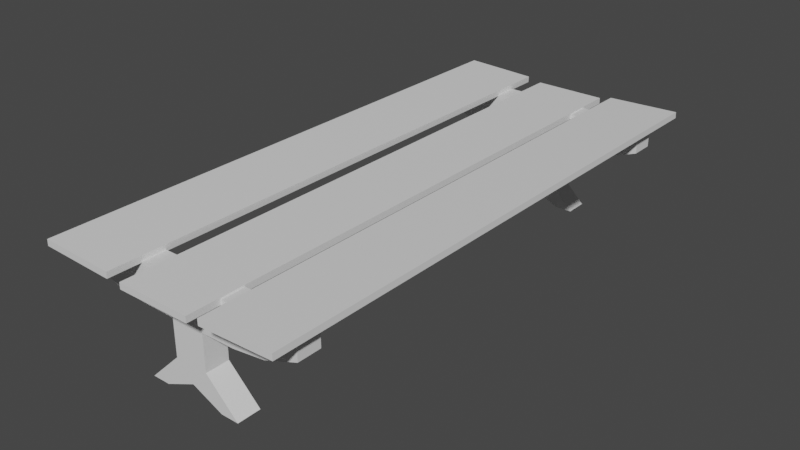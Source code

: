 # Source: Bench.blend  (saved by Blender 3.6.11; exported with 4.5.12 LTS)
import bpy
from mathutils import Matrix  # noqa: F401  (used for matrix-valued properties, if any)

bpy.ops.wm.read_factory_settings(use_empty=True)
scene = bpy.context.scene
scene.name = 'Scene'

# ---- collections
col_collection = bpy.data.collections.new('Collection'); scene.collection.children.link(col_collection)

# ---- materials (node trees are filled in below, after node groups)
mat_material_001 = bpy.data.materials.new('Material.001')
mat_material_001.use_transparent_shadow = False

# ---- material node trees
mat_material_001.use_nodes = True; mat_material_001.node_tree.nodes.clear()
_N = mat_material_001.node_tree.nodes; _L = mat_material_001.node_tree.links
n0 = _N.new('ShaderNodeBsdfPrincipled'); n0.name = 'Principled BSDF'; n0.location = (10, 300)
n0.distribution = 'GGX'
n0.subsurface_method = 'RANDOM_WALK_SKIN'
n0.inputs[3].default_value = 1.45
n0.inputs[27].default_value = (0.0, 0.0, 0.0, 1.0)
n0.inputs[28].default_value = 1.0
n1 = _N.new('ShaderNodeOutputMaterial'); n1.name = 'Material Output'; n1.location = (300, 300)
_L.new(n0.outputs[0], n1.inputs[0])
n1.is_active_output = True

# ---- world
world_world = bpy.data.worlds.new('World'); scene.world = world_world
world_world.use_nodes = True; world_world.node_tree.nodes.clear()
_N = world_world.node_tree.nodes; _L = world_world.node_tree.links
n0 = _N.new('ShaderNodeOutputWorld'); n0.name = 'World Output'; n0.location = (300, 300)
n1 = _N.new('ShaderNodeBackground'); n1.name = 'Background'; n1.location = (10, 300)
n1.inputs[0].default_value = (0.05088, 0.05088, 0.05088, 1.0)
_L.new(n1.outputs[0], n0.inputs[0])
n0.is_active_output = True
world_world.color = (0.05088, 0.05088, 0.05088)
world_world.use_sun_shadow = False
world_world.sun_shadow_jitter_overblur = 0.0

# ---- meshes
me_cube_003 = bpy.data.meshes.new('Cube.003')
me_cube_003.from_pydata([(-0.7407, -0.06255, 0.01237), (-0.7407, -0.06255, 0.1637), (-0.7407, 0.06255, 0.01237), (-0.7407, 0.06255, 0.1637), (0.7407, -0.06255, 0.01237), (0.7407, -0.06255, 0.1637), (0.7407, 0.06255, 0.01237), (0.7407, 0.06255, 0.1637), (0.5291, 0.06255, -0.07545), (0.3174, 0.06255, -0.1046), (0.1058, 0.06255, -0.1064), (-0.1058, 0.06255, -0.1064), (-0.3174, 0.06255, -0.1046), (-0.5291, 0.06255, -0.07545), (-0.5291, 0.06255, 0.1637), (-0.3174, 0.06255, 0.1637), (-0.1058, 0.06255, 0.1637), (0.1058, 0.06255, 0.1637), (0.3174, 0.06255, 0.1637), (0.5291, 0.06255, 0.1637), (-0.5291, -0.06255, -0.07545), (-0.3174, -0.06255, -0.1046), (-0.1058, -0.06255, -0.1064), (0.1058, -0.06255, -0.1064), (0.3174, -0.06255, -0.1046), (0.5291, -0.06255, -0.07545), (0.5291, -0.06255, 0.1637), (0.3174, -0.06255, 0.1637), (0.1058, -0.06255, 0.1637), (-0.1058, -0.06255, 0.1637), (-0.3174, -0.06255, 0.1637), (-0.5291, -0.06255, 0.1637), (-2.98e-08, 0.06255, -0.4833), (2.98e-08, -0.06255, -0.4833), (-0.1058, 0.06255, -0.3592), (-0.1058, -0.06255, -0.3592), (0.1058, -0.06255, -0.3592), (0.1058, 0.06255, -0.3592), (0.1978, 0.06255, -0.5795), (0.1978, -0.06255, -0.5795), (0.3101, -0.06255, -0.5795), (0.3101, 0.06255, -0.5795), (-0.1978, 0.06255, -0.5795), (-0.1978, -0.06255, -0.5795), (-0.3101, 0.06255, -0.5795), (-0.3101, -0.06255, -0.5795), (-0.7407, -2.565, 0.01237), (-0.7407, -2.565, 0.1637), (-0.7407, -2.44, 0.01237), (-0.7407, -2.44, 0.1637), (0.7407, -2.565, 0.01237), (0.7407, -2.565, 0.1637), (0.7407, -2.44, 0.01237), (0.7407, -2.44, 0.1637), (0.5291, -2.44, -0.07545), (0.3174, -2.44, -0.1046), (0.1058, -2.44, -0.1064), (-0.1058, -2.44, -0.1064), (-0.3174, -2.44, -0.1046), (-0.5291, -2.44, -0.07545), (-0.5291, -2.44, 0.1637), (-0.3174, -2.44, 0.1637), (-0.1058, -2.44, 0.1637), (0.1058, -2.44, 0.1637), (0.3174, -2.44, 0.1637), (0.5291, -2.44, 0.1637), (-0.5291, -2.565, -0.07545), (-0.3174, -2.565, -0.1046), (-0.1058, -2.565, -0.1064), (0.1058, -2.565, -0.1064), (0.3174, -2.565, -0.1046), (0.5291, -2.565, -0.07545), (0.5291, -2.565, 0.1637), (0.3174, -2.565, 0.1637), (0.1058, -2.565, 0.1637), (-0.1058, -2.565, 0.1637), (-0.3174, -2.565, 0.1637), (-0.5291, -2.565, 0.1637), (-2.98e-08, -2.44, -0.4833), (2.98e-08, -2.565, -0.4833), (-0.1058, -2.44, -0.3592), (-0.1058, -2.565, -0.3592), (0.1058, -2.565, -0.3592), (0.1058, -2.44, -0.3592), (0.1978, -2.44, -0.5795), (0.1978, -2.565, -0.5795), (0.3101, -2.565, -0.5795), (0.3101, -2.44, -0.5795), (-0.1978, -2.44, -0.5795), (-0.1978, -2.565, -0.5795), (-0.3101, -2.44, -0.5795), (-0.3101, -2.565, -0.5795), (0.3429, -2.739, 0.1529), (0.3416, -2.739, 0.1959), (0.3429, 0.2367, 0.1529), (0.3416, 0.2367, 0.1959), (0.8078, -2.739, 0.1709), (0.8065, -2.739, 0.2138), (0.8078, 0.2367, 0.1709), (0.8065, 0.2367, 0.2138), (-0.2039, -2.739, 0.1299), (-0.2039, -2.739, 0.1729), (-0.2039, 0.2367, 0.1299), (-0.2039, 0.2367, 0.1729), (0.2613, -2.739, 0.1299), (0.2613, -2.739, 0.1729), (0.2613, 0.2367, 0.1299), (0.2613, 0.2367, 0.1729), (-0.7645, -2.739, 0.1709), (-0.7631, -2.739, 0.2138), (-0.7645, 0.2367, 0.1709), (-0.7631, 0.2367, 0.2138), (-0.2996, -2.739, 0.1529), (-0.2982, -2.739, 0.1959), (-0.2996, 0.2367, 0.1529), (-0.2982, 0.2367, 0.1959)], [], [(0, 1, 3, 2), (8, 19, 7, 6), (6, 7, 5, 4), (20, 31, 1, 0), (8, 6, 4, 25), (14, 3, 1, 31), (7, 19, 26, 5), (19, 18, 27, 26), (18, 17, 28, 27), (17, 16, 29, 28), (16, 15, 30, 29), (15, 14, 31, 30), (2, 13, 20, 0), (13, 12, 21, 20), (12, 11, 22, 21), (34, 32, 42, 44), (10, 9, 24, 23), (9, 8, 25, 24), (4, 5, 26, 25), (25, 26, 27, 24), (24, 27, 28, 23), (23, 28, 29, 22), (22, 29, 30, 21), (21, 30, 31, 20), (2, 3, 14, 13), (13, 14, 15, 12), (12, 15, 16, 11), (11, 16, 17, 10), (10, 17, 18, 9), (9, 18, 19, 8), (36, 35, 33), (37, 36, 40, 41), (34, 37, 32), (11, 10, 37, 34), (10, 23, 36, 37), (23, 22, 35, 36), (22, 11, 34, 35), (41, 40, 39, 38), (32, 37, 41, 38), (33, 32, 38, 39), (36, 33, 39, 40), (45, 44, 42, 43), (35, 34, 44, 45), (32, 33, 43, 42), (33, 35, 45, 43), (46, 47, 49, 48), (54, 65, 53, 52), (52, 53, 51, 50), (66, 77, 47, 46), (54, 52, 50, 71), (60, 49, 47, 77), (53, 65, 72, 51), (65, 64, 73, 72), (64, 63, 74, 73), (63, 62, 75, 74), (62, 61, 76, 75), (61, 60, 77, 76), (48, 59, 66, 46), (59, 58, 67, 66), (58, 57, 68, 67), (80, 78, 88, 90), (56, 55, 70, 69), (55, 54, 71, 70), (50, 51, 72, 71), (71, 72, 73, 70), (70, 73, 74, 69), (69, 74, 75, 68), (68, 75, 76, 67), (67, 76, 77, 66), (48, 49, 60, 59), (59, 60, 61, 58), (58, 61, 62, 57), (57, 62, 63, 56), (56, 63, 64, 55), (55, 64, 65, 54), (82, 81, 79), (83, 82, 86, 87), (80, 83, 78), (57, 56, 83, 80), (56, 69, 82, 83), (69, 68, 81, 82), (68, 57, 80, 81), (87, 86, 85, 84), (78, 83, 87, 84), (79, 78, 84, 85), (82, 79, 85, 86), (91, 90, 88, 89), (81, 80, 90, 91), (78, 79, 89, 88), (79, 81, 91, 89), (92, 93, 95, 94), (94, 95, 99, 98), (98, 99, 97, 96), (96, 97, 93, 92), (94, 98, 96, 92), (99, 95, 93, 97), (100, 101, 103, 102), (102, 103, 107, 106), (106, 107, 105, 104), (104, 105, 101, 100), (102, 106, 104, 100), (107, 103, 101, 105), (108, 109, 111, 110), (110, 111, 115, 114), (114, 115, 113, 112), (112, 113, 109, 108), (110, 114, 112, 108), (115, 111, 109, 113)])
_uv = me_cube_003.uv_layers.new(name='UVMap')
_uv.uv.foreach_set('vector', [0.8059, 0.1316, 0.772, 0.1316, 0.772, 0.1035, 0.8059, 0.1035, 0.05367, 0.7151, -2.175e-09, 0.7151, -4.251e-09, 0.6676, 0.03396, 0.6676, 0.8059, 0.1596, 0.772, 0.1596, 0.772, 0.1316, 0.8059, 0.1316, 0.2204, 0.7151, 0.1668, 0.7151, 0.1668, 0.6676, 0.2007, 0.6676, 0.1519, 0.6637, 0.1044, 0.6637, 0.1044, 0.6356, 0.1519, 0.6356, 0.3893, 0.5795, 0.4368, 0.5795, 0.4368, 0.6075, 0.3893, 0.6075, 0.1044, 0.5795, 0.1519, 0.5795, 0.1519, 0.6075, 0.1044, 0.6075, 0.1519, 0.5795, 0.1993, 0.5795, 0.1993, 0.6075, 0.1519, 0.6075, 0.1993, 0.5795, 0.2468, 0.5795, 0.2468, 0.6075, 0.1993, 0.6075, 0.2468, 0.5795, 0.2943, 0.5795, 0.2943, 0.6075, 0.2468, 0.6075, 0.2943, 0.5795, 0.3418, 0.5795, 0.3418, 0.6075, 0.2943, 0.6075, 0.3418, 0.5795, 0.3893, 0.5795, 0.3893, 0.6075, 0.3418, 0.6075, 0.2468, 0.6356, 0.2943, 0.6356, 0.2943, 0.6637, 0.2468, 0.6637, 0.2943, 0.6356, 0.3418, 0.6356, 0.3418, 0.6637, 0.2943, 0.6637, 0.3418, 0.6356, 0.3893, 0.6356, 0.3893, 0.6637, 0.3418, 0.6637, 0.1173, 0.8575, 0.1452, 0.8338, 0.1668, 0.8782, 0.1668, 0.9034, 0.2468, 0.6637, 0.1993, 0.6637, 0.1993, 0.6356, 0.2468, 0.6356, 0.1993, 0.6637, 0.1519, 0.6637, 0.1519, 0.6356, 0.1993, 0.6356, 0.2007, 1.0, 0.1668, 1.0, 0.1668, 0.9525, 0.2204, 0.9525, 0.2204, 0.9525, 0.1668, 0.9525, 0.1668, 0.905, 0.227, 0.905, 0.227, 0.905, 0.1668, 0.905, 0.1668, 0.8575, 0.2274, 0.8575, 0.2274, 0.8575, 0.1668, 0.8575, 0.1668, 0.8101, 0.2274, 0.8101, 0.2274, 0.8101, 0.1668, 0.8101, 0.1668, 0.7626, 0.227, 0.7626, 0.227, 0.7626, 0.1668, 0.7626, 0.1668, 0.7151, 0.2204, 0.7151, 0.03396, 1.0, 1.028e-08, 1.0, 8.203e-09, 0.9525, 0.05367, 0.9525, 0.05367, 0.9525, 8.203e-09, 0.9525, 6.127e-09, 0.905, 0.06021, 0.905, 0.06021, 0.905, 6.127e-09, 0.905, 4.051e-09, 0.8575, 0.06061, 0.8575, 0.06061, 0.8575, 4.051e-09, 0.8575, 1.976e-09, 0.8101, 0.06061, 0.8101, 0.06061, 0.8101, 1.976e-09, 0.8101, -9.974e-11, 0.7626, 0.06021, 0.7626, 0.06021, 0.7626, -9.974e-11, 0.7626, -2.175e-09, 0.7151, 0.05367, 0.7151, 0.2841, 0.8575, 0.2841, 0.8101, 0.3119, 0.8338, 0.7232, 0.7243, 0.7513, 0.7243, 0.7513, 0.7738, 0.7232, 0.7738, 0.1173, 0.8575, 0.1173, 0.8101, 0.1452, 0.8338, 0.06061, 0.8575, 0.06061, 0.8101, 0.1173, 0.8101, 0.1173, 0.8575, 0.7232, 0.6676, 0.7513, 0.6676, 0.7513, 0.7243, 0.7232, 0.7243, 0.2274, 0.8575, 0.2274, 0.8101, 0.2841, 0.8101, 0.2841, 0.8575, 0.772, 0.02807, 0.772, 3.032e-09, 0.8287, 5.526e-10, 0.8287, 0.02807, 0.7232, 0.8068, 0.6951, 0.8068, 0.6951, 0.7816, 0.7232, 0.7816, 0.1452, 0.8338, 0.1173, 0.8101, 0.1668, 0.7642, 0.1668, 0.7894, 0.6951, 0.7372, 0.7232, 0.7372, 0.7232, 0.7816, 0.6951, 0.7816, 0.2841, 0.8575, 0.3119, 0.8338, 0.3335, 0.8782, 0.3335, 0.9034, 0.6951, 0.6676, 0.7232, 0.6676, 0.7232, 0.6928, 0.6951, 0.6928, 0.8287, 0.02807, 0.8287, 5.526e-10, 0.8781, 3.407e-09, 0.8781, 0.02807, 0.7232, 0.7372, 0.6951, 0.7372, 0.6951, 0.6928, 0.7232, 0.6928, 0.3119, 0.8338, 0.2841, 0.8101, 0.3335, 0.7642, 0.3335, 0.7894, 0.8059, 0.1877, 0.772, 0.1877, 0.772, 0.1596, 0.8059, 0.1596, 0.3872, 0.7151, 0.3335, 0.7151, 0.3335, 0.6676, 0.3675, 0.6676, 0.8059, 0.2158, 0.772, 0.2158, 0.772, 0.1877, 0.8059, 0.1877, 0.554, 0.7151, 0.5003, 0.7151, 0.5003, 0.6676, 0.5343, 0.6676, 0.4368, 0.6637, 0.3893, 0.6637, 0.3893, 0.6356, 0.4368, 0.6356, 0.3893, 0.6075, 0.4368, 0.6075, 0.4368, 0.6356, 0.3893, 0.6356, 0.1044, 0.6075, 0.1519, 0.6075, 0.1519, 0.6356, 0.1044, 0.6356, 0.1519, 0.6075, 0.1993, 0.6075, 0.1993, 0.6356, 0.1519, 0.6356, 0.1993, 0.6075, 0.2468, 0.6075, 0.2468, 0.6356, 0.1993, 0.6356, 0.2468, 0.6075, 0.2943, 0.6075, 0.2943, 0.6356, 0.2468, 0.6356, 0.2943, 0.6075, 0.3418, 0.6075, 0.3418, 0.6356, 0.2943, 0.6356, 0.3418, 0.6075, 0.3893, 0.6075, 0.3893, 0.6356, 0.3418, 0.6356, 0.5317, 0.6356, 0.5792, 0.6356, 0.5792, 0.6637, 0.5317, 0.6637, 0.5792, 0.6356, 0.6267, 0.6356, 0.6267, 0.6637, 0.5792, 0.6637, 0.6267, 0.6356, 0.6742, 0.6356, 0.6742, 0.6637, 0.6267, 0.6637, 0.4509, 0.8575, 0.4787, 0.8338, 0.5003, 0.8782, 0.5003, 0.9034, 0.5317, 0.6637, 0.4842, 0.6637, 0.4842, 0.6356, 0.5317, 0.6356, 0.4842, 0.6637, 0.4368, 0.6637, 0.4368, 0.6356, 0.4842, 0.6356, 0.5343, 1.0, 0.5003, 1.0, 0.5003, 0.9525, 0.554, 0.9525, 0.554, 0.9525, 0.5003, 0.9525, 0.5003, 0.905, 0.5605, 0.905, 0.5605, 0.905, 0.5003, 0.905, 0.5003, 0.8575, 0.5609, 0.8575, 0.5609, 0.8575, 0.5003, 0.8575, 0.5003, 0.8101, 0.5609, 0.8101, 0.5609, 0.8101, 0.5003, 0.8101, 0.5003, 0.7626, 0.5605, 0.7626, 0.5605, 0.7626, 0.5003, 0.7626, 0.5003, 0.7151, 0.554, 0.7151, 0.3675, 1.0, 0.3335, 1.0, 0.3335, 0.9525, 0.3872, 0.9525, 0.3872, 0.9525, 0.3335, 0.9525, 0.3335, 0.905, 0.3937, 0.905, 0.3937, 0.905, 0.3335, 0.905, 0.3335, 0.8575, 0.3941, 0.8575, 0.3941, 0.8575, 0.3335, 0.8575, 0.3335, 0.8101, 0.3941, 0.8101, 0.3941, 0.8101, 0.3335, 0.8101, 0.3335, 0.7626, 0.3937, 0.7626, 0.3937, 0.7626, 0.3335, 0.7626, 0.3335, 0.7151, 0.3872, 0.7151, 0.6176, 0.8575, 0.6176, 0.8101, 0.6455, 0.8338, 0.8287, 0.05614, 0.8287, 0.02807, 0.8781, 0.02807, 0.8781, 0.05614, 0.4509, 0.8575, 0.4509, 0.8101, 0.4787, 0.8338, 0.3941, 0.8575, 0.3941, 0.8101, 0.4509, 0.8101, 0.4509, 0.8575, 0.772, 0.05614, 0.772, 0.02807, 0.8287, 0.02807, 0.8287, 0.05614, 0.5609, 0.8575, 0.5609, 0.8101, 0.6176, 0.8101, 0.6176, 0.8575, 0.772, 0.08421, 0.772, 0.05614, 0.8287, 0.05614, 0.8287, 0.08421, 0.6951, 0.8068, 0.6671, 0.8068, 0.6671, 0.7816, 0.6951, 0.7816, 0.4787, 0.8338, 0.4509, 0.8101, 0.5003, 0.7642, 0.5003, 0.7894, 0.6671, 0.7372, 0.6951, 0.7372, 0.6951, 0.7816, 0.6671, 0.7816, 0.6176, 0.8575, 0.6455, 0.8338, 0.6671, 0.8782, 0.6671, 0.9034, 0.6671, 0.6676, 0.6951, 0.6676, 0.6951, 0.6928, 0.6671, 0.6928, 0.8287, 0.08421, 0.8287, 0.05614, 0.8781, 0.05614, 0.8781, 0.08421, 0.6951, 0.7372, 0.6671, 0.7372, 0.6671, 0.6928, 0.6951, 0.6928, 0.6455, 0.8338, 0.6176, 0.8101, 0.6671, 0.7642, 0.6671, 0.7894, 0.772, 0.5602, 0.772, 0.5698, 0.1044, 0.5698, 0.1044, 0.5602, 0.7609, 0.7721, 0.7513, 0.772, 0.7513, 0.6676, 0.7609, 0.6677, 0.772, 0.5698, 0.772, 0.5795, 0.1044, 0.5795, 0.1044, 0.5698, 0.7513, 0.7721, 0.7609, 0.7721, 0.7609, 0.8765, 0.7513, 0.8765, 0.772, 0.1044, 0.772, 0.2087, 0.1044, 0.2087, 0.1044, 0.1044, 0.772, 0.2087, 0.772, 0.313, 0.1044, 0.313, 0.1044, 0.2087, 0.772, 0.5216, 0.772, 0.5312, 0.1044, 0.5312, 0.1044, 0.5216, 0.8764, 0.08421, 0.8764, 0.09386, 0.772, 0.09386, 0.772, 0.08421, 0.772, 0.5312, 0.772, 0.5409, 0.1044, 0.5409, 0.1044, 0.5312, 0.8764, 0.09386, 0.8764, 0.1035, 0.772, 0.1035, 0.772, 0.09386, 0.1044, 0.6676, 0.0, 0.6676, 0.0, 0.0, 0.1044, 0.0, 0.772, -1.368e-08, 0.772, 0.1044, 0.1044, 0.1044, 0.1044, 1.55e-08, 0.772, 0.5409, 0.772, 0.5505, 0.1044, 0.5505, 0.1044, 0.5409, 0.7609, 0.8766, 0.7706, 0.8765, 0.7706, 0.9809, 0.7609, 0.981, 0.772, 0.5505, 0.772, 0.5602, 0.1044, 0.5602, 0.1044, 0.5505, 0.7609, 0.981, 0.7513, 0.9809, 0.7513, 0.8765, 0.7609, 0.8766, 0.772, 0.313, 0.772, 0.4173, 0.1044, 0.4173, 0.1044, 0.313, 0.772, 0.4173, 0.772, 0.5216, 0.1044, 0.5216, 0.1044, 0.4173])
me_cube_003.materials.append(mat_material_001)
me_cube_003.update()

# ---- objects
ob_leg2 = bpy.data.objects.new('Leg2', me_cube_003)

# ---- transforms, parenting, visibility, modifiers, constraints
ob_leg2.location = (0.0, 1.0, 0.3539)
ob_leg2.scale = (0.675, 0.7993, 0.6107)

# ---- collection membership
col_collection.objects.link(ob_leg2)

# ---- scene / render settings (as saved in the file)
scene.frame_start = 1; scene.frame_end = 250; scene.frame_set(1)
scene.render.engine = 'BLENDER_EEVEE_NEXT'
scene.cycles.sampling_pattern = 'TABULATED_SOBOL'
scene.view_settings.view_transform = 'Filmic'
bpy.context.view_layer.update()

# ---- added for rendering (the .blend has no active camera and no usable light): camera, sun
cam_auto = bpy.data.cameras.new('AutoCamera')
cam_auto.lens = 50.0
cam_auto.sensor_width = 36.0
cam_auto.clip_end = 1000.0
ob_auto_camera = bpy.data.objects.new('AutoCamera', cam_auto)
scene.collection.objects.link(ob_auto_camera)
ob_auto_camera.location = (2.46566, -2.94123, 2.20306)
ob_auto_camera.rotation_euler = (1.09748, -7.21219e-08, 0.694738)
scene.camera = ob_auto_camera
light_auto_sun = bpy.data.lights.new('AutoSun', 'SUN')
light_auto_sun.energy = 3.0
light_auto_sun.angle = 0.0523599
ob_auto_sun = bpy.data.objects.new('AutoSun', light_auto_sun)
scene.collection.objects.link(ob_auto_sun)
ob_auto_sun.rotation_euler = (0.872665, 0.174533, 0.523599)
bpy.context.view_layer.update()
